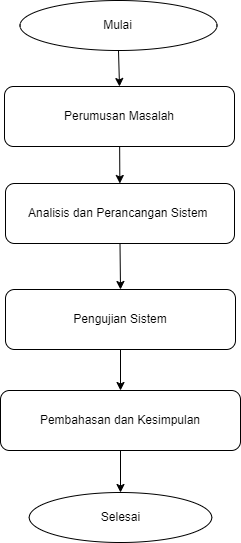

The diagram above was exported from draw.io. Its source (the exported page's mxGraphModel, read from the mxfile embedded in the PNG):
<mxGraphModel dx="960" dy="657" grid="1" gridSize="10" guides="1" tooltips="1" connect="1" arrows="1" fold="1" page="1" pageScale="1" pageWidth="850" pageHeight="1100" background="none" math="0" shadow="0">
  <root>
    <mxCell id="0" />
    <mxCell id="1" parent="0" />
    <mxCell id="I2hWo00PVkcuThSgnd_k-1" style="edgeStyle=none;html=1;exitX=0.5;exitY=1;exitDx=0;exitDy=0;entryX=0.5;entryY=0;entryDx=0;entryDy=0;fontSize=12;" edge="1" parent="1" source="I2hWo00PVkcuThSgnd_k-2" target="I2hWo00PVkcuThSgnd_k-5">
      <mxGeometry relative="1" as="geometry" />
    </mxCell>
    <mxCell id="I2hWo00PVkcuThSgnd_k-2" value="Mulai" style="ellipse;whiteSpace=wrap;html=1;fontSize=12;shadow=0;" vertex="1" parent="1">
      <mxGeometry x="289.5" y="171" width="197" height="50" as="geometry" />
    </mxCell>
    <mxCell id="I2hWo00PVkcuThSgnd_k-4" value="" style="edgeStyle=none;html=1;fontSize=12;" edge="1" parent="1" source="I2hWo00PVkcuThSgnd_k-5" target="I2hWo00PVkcuThSgnd_k-18">
      <mxGeometry relative="1" as="geometry" />
    </mxCell>
    <mxCell id="I2hWo00PVkcuThSgnd_k-5" value="Perumusan Masalah" style="rounded=1;whiteSpace=wrap;html=1;fontSize=12;" vertex="1" parent="1">
      <mxGeometry x="274" y="257" width="230" height="60" as="geometry" />
    </mxCell>
    <mxCell id="I2hWo00PVkcuThSgnd_k-20" style="edgeStyle=none;html=1;exitX=0.5;exitY=1;exitDx=0;exitDy=0;fontSize=12;" edge="1" parent="1" source="I2hWo00PVkcuThSgnd_k-14" target="I2hWo00PVkcuThSgnd_k-16">
      <mxGeometry relative="1" as="geometry" />
    </mxCell>
    <mxCell id="I2hWo00PVkcuThSgnd_k-14" value="Pengujian Sistem" style="whiteSpace=wrap;html=1;rounded=1;" vertex="1" parent="1">
      <mxGeometry x="275" y="460" width="230" height="60" as="geometry" />
    </mxCell>
    <mxCell id="I2hWo00PVkcuThSgnd_k-15" value="" style="edgeStyle=none;html=1;fontSize=12;" edge="1" parent="1" source="I2hWo00PVkcuThSgnd_k-16" target="I2hWo00PVkcuThSgnd_k-17">
      <mxGeometry relative="1" as="geometry" />
    </mxCell>
    <mxCell id="I2hWo00PVkcuThSgnd_k-16" value="Pembahasan dan Kesimpulan" style="whiteSpace=wrap;html=1;rounded=1;" vertex="1" parent="1">
      <mxGeometry x="270" y="561" width="240" height="60" as="geometry" />
    </mxCell>
    <mxCell id="I2hWo00PVkcuThSgnd_k-17" value="Selesai" style="ellipse;whiteSpace=wrap;html=1;rounded=1;" vertex="1" parent="1">
      <mxGeometry x="298.75" y="663" width="182.5" height="50" as="geometry" />
    </mxCell>
    <mxCell id="I2hWo00PVkcuThSgnd_k-21" style="edgeStyle=none;html=1;exitX=0.5;exitY=1;exitDx=0;exitDy=0;entryX=0.5;entryY=0;entryDx=0;entryDy=0;fontSize=12;" edge="1" parent="1" source="I2hWo00PVkcuThSgnd_k-18" target="I2hWo00PVkcuThSgnd_k-14">
      <mxGeometry relative="1" as="geometry" />
    </mxCell>
    <mxCell id="I2hWo00PVkcuThSgnd_k-18" value="Analisis dan Perancangan Sistem&amp;nbsp;" style="whiteSpace=wrap;html=1;rounded=1;" vertex="1" parent="1">
      <mxGeometry x="275" y="354" width="229" height="60" as="geometry" />
    </mxCell>
  </root>
</mxGraphModel>